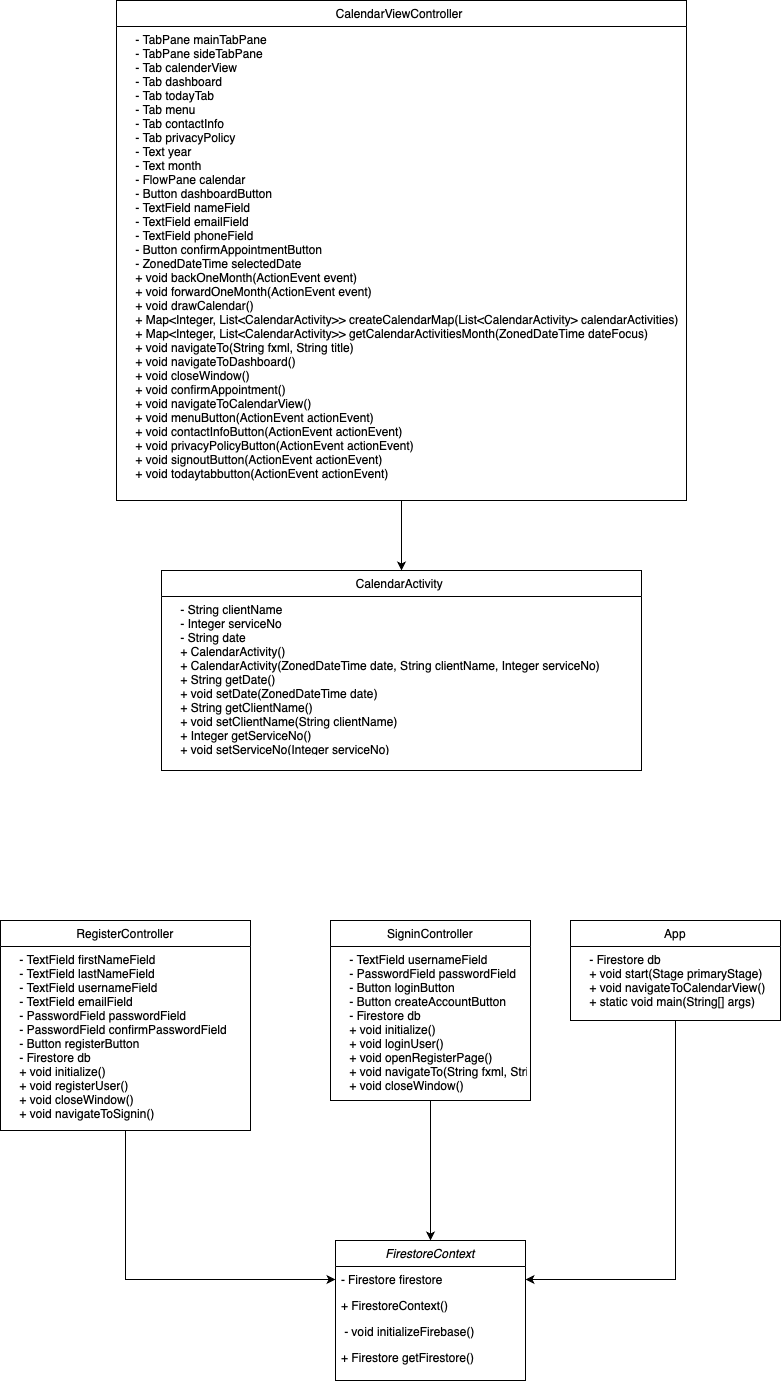

The diagram above was exported from draw.io. Its source (the exported page's mxGraphModel, read from the mxfile embedded in the PNG):
<mxGraphModel dx="956" dy="827" grid="1" gridSize="10" guides="1" tooltips="1" connect="1" arrows="1" fold="1" page="1" pageScale="1" pageWidth="827" pageHeight="1169" math="0" shadow="0">
  <root>
    <mxCell id="WIyWlLk6GJQsqaUBKTNV-0" />
    <mxCell id="WIyWlLk6GJQsqaUBKTNV-1" parent="WIyWlLk6GJQsqaUBKTNV-0" />
    <mxCell id="zkfFHV4jXpPFQw0GAbJ--0" value=" FirestoreContext " style="swimlane;fontStyle=2;align=center;verticalAlign=top;childLayout=stackLayout;horizontal=1;startSize=26;horizontalStack=0;resizeParent=1;resizeLast=0;collapsible=1;marginBottom=0;rounded=0;shadow=0;strokeWidth=1;" parent="WIyWlLk6GJQsqaUBKTNV-1" vertex="1">
      <mxGeometry x="359" y="1250" width="190" height="140" as="geometry">
        <mxRectangle x="230" y="140" width="160" height="26" as="alternateBounds" />
      </mxGeometry>
    </mxCell>
    <mxCell id="zkfFHV4jXpPFQw0GAbJ--2" value="- Firestore firestore" style="text;align=left;verticalAlign=top;spacingLeft=4;spacingRight=4;overflow=hidden;rotatable=0;points=[[0,0.5],[1,0.5]];portConstraint=eastwest;rounded=0;shadow=0;html=0;" parent="zkfFHV4jXpPFQw0GAbJ--0" vertex="1">
      <mxGeometry y="26" width="190" height="26" as="geometry" />
    </mxCell>
    <mxCell id="zkfFHV4jXpPFQw0GAbJ--1" value="+ FirestoreContext()" style="text;align=left;verticalAlign=top;spacingLeft=4;spacingRight=4;overflow=hidden;rotatable=0;points=[[0,0.5],[1,0.5]];portConstraint=eastwest;" parent="zkfFHV4jXpPFQw0GAbJ--0" vertex="1">
      <mxGeometry y="52" width="190" height="26" as="geometry" />
    </mxCell>
    <mxCell id="VvdB2EmM_Qblk-Iz4Tw1-0" value=" - void initializeFirebase()" style="text;align=left;verticalAlign=top;spacingLeft=4;spacingRight=4;overflow=hidden;rotatable=0;points=[[0,0.5],[1,0.5]];portConstraint=eastwest;" vertex="1" parent="zkfFHV4jXpPFQw0GAbJ--0">
      <mxGeometry y="78" width="190" height="26" as="geometry" />
    </mxCell>
    <mxCell id="VvdB2EmM_Qblk-Iz4Tw1-1" value="+ Firestore getFirestore()" style="text;align=left;verticalAlign=top;spacingLeft=4;spacingRight=4;overflow=hidden;rotatable=0;points=[[0,0.5],[1,0.5]];portConstraint=eastwest;" vertex="1" parent="zkfFHV4jXpPFQw0GAbJ--0">
      <mxGeometry y="104" width="190" height="26" as="geometry" />
    </mxCell>
    <mxCell id="VvdB2EmM_Qblk-Iz4Tw1-8" style="edgeStyle=orthogonalEdgeStyle;rounded=0;orthogonalLoop=1;jettySize=auto;html=1;" edge="1" parent="WIyWlLk6GJQsqaUBKTNV-1" source="zkfFHV4jXpPFQw0GAbJ--6" target="zkfFHV4jXpPFQw0GAbJ--0">
      <mxGeometry relative="1" as="geometry" />
    </mxCell>
    <mxCell id="zkfFHV4jXpPFQw0GAbJ--6" value=" SigninController " style="swimlane;fontStyle=0;align=center;verticalAlign=top;childLayout=stackLayout;horizontal=1;startSize=26;horizontalStack=0;resizeParent=1;resizeLast=0;collapsible=1;marginBottom=0;rounded=0;shadow=0;strokeWidth=1;" parent="WIyWlLk6GJQsqaUBKTNV-1" vertex="1">
      <mxGeometry x="354" y="930" width="200" height="180" as="geometry">
        <mxRectangle x="130" y="380" width="160" height="26" as="alternateBounds" />
      </mxGeometry>
    </mxCell>
    <mxCell id="zkfFHV4jXpPFQw0GAbJ--7" value="    - TextField usernameField&#10;    - PasswordField passwordField&#10;    - Button loginButton&#10;    - Button createAccountButton&#10;    - Firestore db&#10;    + void initialize()&#10;    + void loginUser()&#10;    + void openRegisterPage()&#10;    + void navigateTo(String fxml, String title)&#10;    + void closeWindow()" style="text;align=left;verticalAlign=top;spacingLeft=4;spacingRight=4;overflow=hidden;rotatable=0;points=[[0,0.5],[1,0.5]];portConstraint=eastwest;" parent="zkfFHV4jXpPFQw0GAbJ--6" vertex="1">
      <mxGeometry y="26" width="200" height="154" as="geometry" />
    </mxCell>
    <mxCell id="VvdB2EmM_Qblk-Iz4Tw1-11" style="edgeStyle=orthogonalEdgeStyle;rounded=0;orthogonalLoop=1;jettySize=auto;html=1;entryX=1;entryY=0.5;entryDx=0;entryDy=0;" edge="1" parent="WIyWlLk6GJQsqaUBKTNV-1" source="zkfFHV4jXpPFQw0GAbJ--13" target="zkfFHV4jXpPFQw0GAbJ--2">
      <mxGeometry relative="1" as="geometry" />
    </mxCell>
    <mxCell id="zkfFHV4jXpPFQw0GAbJ--13" value="App" style="swimlane;fontStyle=0;align=center;verticalAlign=top;childLayout=stackLayout;horizontal=1;startSize=26;horizontalStack=0;resizeParent=1;resizeLast=0;collapsible=1;marginBottom=0;rounded=0;shadow=0;strokeWidth=1;" parent="WIyWlLk6GJQsqaUBKTNV-1" vertex="1">
      <mxGeometry x="594" y="930" width="210" height="100" as="geometry">
        <mxRectangle x="340" y="380" width="170" height="26" as="alternateBounds" />
      </mxGeometry>
    </mxCell>
    <mxCell id="zkfFHV4jXpPFQw0GAbJ--14" value="    - Firestore db&#10;    + void start(Stage primaryStage)&#10;    + void navigateToCalendarView()&#10;    + static void main(String[] args)" style="text;align=left;verticalAlign=top;spacingLeft=4;spacingRight=4;overflow=hidden;rotatable=0;points=[[0,0.5],[1,0.5]];portConstraint=eastwest;" parent="zkfFHV4jXpPFQw0GAbJ--13" vertex="1">
      <mxGeometry y="26" width="210" height="64" as="geometry" />
    </mxCell>
    <mxCell id="VvdB2EmM_Qblk-Iz4Tw1-10" style="edgeStyle=orthogonalEdgeStyle;rounded=0;orthogonalLoop=1;jettySize=auto;html=1;entryX=0;entryY=0.5;entryDx=0;entryDy=0;" edge="1" parent="WIyWlLk6GJQsqaUBKTNV-1" source="zkfFHV4jXpPFQw0GAbJ--17" target="zkfFHV4jXpPFQw0GAbJ--2">
      <mxGeometry relative="1" as="geometry" />
    </mxCell>
    <mxCell id="zkfFHV4jXpPFQw0GAbJ--17" value="RegisterController" style="swimlane;fontStyle=0;align=center;verticalAlign=top;childLayout=stackLayout;horizontal=1;startSize=26;horizontalStack=0;resizeParent=1;resizeLast=0;collapsible=1;marginBottom=0;rounded=0;shadow=0;strokeWidth=1;" parent="WIyWlLk6GJQsqaUBKTNV-1" vertex="1">
      <mxGeometry x="24" y="930" width="250" height="210" as="geometry">
        <mxRectangle x="550" y="140" width="160" height="26" as="alternateBounds" />
      </mxGeometry>
    </mxCell>
    <mxCell id="zkfFHV4jXpPFQw0GAbJ--18" value="    - TextField firstNameField&#10;    - TextField lastNameField&#10;    - TextField usernameField&#10;    - TextField emailField&#10;    - PasswordField passwordField&#10;    - PasswordField confirmPasswordField&#10;    - Button registerButton&#10;    - Firestore db&#10;    + void initialize()&#10;    + void registerUser()&#10;    + void closeWindow()&#10;    + void navigateToSignin()" style="text;align=left;verticalAlign=top;spacingLeft=4;spacingRight=4;overflow=hidden;rotatable=0;points=[[0,0.5],[1,0.5]];portConstraint=eastwest;" parent="zkfFHV4jXpPFQw0GAbJ--17" vertex="1">
      <mxGeometry y="26" width="250" height="184" as="geometry" />
    </mxCell>
    <mxCell id="VvdB2EmM_Qblk-Iz4Tw1-2" value="CalendarActivity " style="swimlane;fontStyle=0;align=center;verticalAlign=top;childLayout=stackLayout;horizontal=1;startSize=26;horizontalStack=0;resizeParent=1;resizeLast=0;collapsible=1;marginBottom=0;rounded=0;shadow=0;strokeWidth=1;" vertex="1" parent="WIyWlLk6GJQsqaUBKTNV-1">
      <mxGeometry x="185" y="580" width="480" height="200" as="geometry">
        <mxRectangle x="130" y="380" width="160" height="26" as="alternateBounds" />
      </mxGeometry>
    </mxCell>
    <mxCell id="VvdB2EmM_Qblk-Iz4Tw1-3" value="    - String clientName&#10;    - Integer serviceNo&#10;    - String date&#10;    + CalendarActivity()&#10;    + CalendarActivity(ZonedDateTime date, String clientName, Integer serviceNo)&#10;    + String getDate()&#10;    + void setDate(ZonedDateTime date)&#10;    + String getClientName()&#10;    + void setClientName(String clientName)&#10;    + Integer getServiceNo()&#10;    + void setServiceNo(Integer serviceNo)&#10;    + ZonedDateTime getZonedDateTime()    + String toString()" style="text;align=left;verticalAlign=top;spacingLeft=4;spacingRight=4;overflow=hidden;rotatable=0;points=[[0,0.5],[1,0.5]];portConstraint=eastwest;" vertex="1" parent="VvdB2EmM_Qblk-Iz4Tw1-2">
      <mxGeometry y="26" width="480" height="154" as="geometry" />
    </mxCell>
    <mxCell id="VvdB2EmM_Qblk-Iz4Tw1-7" style="edgeStyle=orthogonalEdgeStyle;rounded=0;orthogonalLoop=1;jettySize=auto;html=1;" edge="1" parent="WIyWlLk6GJQsqaUBKTNV-1" source="VvdB2EmM_Qblk-Iz4Tw1-4" target="VvdB2EmM_Qblk-Iz4Tw1-2">
      <mxGeometry relative="1" as="geometry" />
    </mxCell>
    <mxCell id="VvdB2EmM_Qblk-Iz4Tw1-4" value="CalendarViewController " style="swimlane;fontStyle=0;align=center;verticalAlign=top;childLayout=stackLayout;horizontal=1;startSize=26;horizontalStack=0;resizeParent=1;resizeLast=0;collapsible=1;marginBottom=0;rounded=0;shadow=0;strokeWidth=1;" vertex="1" parent="WIyWlLk6GJQsqaUBKTNV-1">
      <mxGeometry x="140" y="10" width="570" height="500" as="geometry">
        <mxRectangle x="130" y="380" width="160" height="26" as="alternateBounds" />
      </mxGeometry>
    </mxCell>
    <mxCell id="VvdB2EmM_Qblk-Iz4Tw1-5" value="    - TabPane mainTabPane&#10;    - TabPane sideTabPane&#10;    - Tab calenderView&#10;    - Tab dashboard&#10;    - Tab todayTab&#10;    - Tab menu&#10;    - Tab contactInfo&#10;    - Tab privacyPolicy&#10;    - Text year&#10;    - Text month&#10;    - FlowPane calendar&#10;    - Button dashboardButton&#10;    - TextField nameField&#10;    - TextField emailField&#10;    - TextField phoneField&#10;    - Button confirmAppointmentButton&#10;    - ZonedDateTime selectedDate&#10;    + void backOneMonth(ActionEvent event)&#10;    + void forwardOneMonth(ActionEvent event)&#10;    + void drawCalendar()&#10;    + Map&lt;Integer, List&lt;CalendarActivity&gt;&gt; createCalendarMap(List&lt;CalendarActivity&gt; calendarActivities)&#10;    + Map&lt;Integer, List&lt;CalendarActivity&gt;&gt; getCalendarActivitiesMonth(ZonedDateTime dateFocus)&#10;    + void navigateTo(String fxml, String title)&#10;    + void navigateToDashboard()&#10;    + void closeWindow()&#10;    + void confirmAppointment()&#10;    + void navigateToCalendarView()&#10;    + void menuButton(ActionEvent actionEvent)&#10;    + void contactInfoButton(ActionEvent actionEvent)&#10;    + void privacyPolicyButton(ActionEvent actionEvent)&#10;    + void signoutButton(ActionEvent actionEvent)   &#10;    + void todaytabbutton(ActionEvent actionEvent)" style="text;align=left;verticalAlign=top;spacingLeft=4;spacingRight=4;overflow=hidden;rotatable=0;points=[[0,0.5],[1,0.5]];portConstraint=eastwest;" vertex="1" parent="VvdB2EmM_Qblk-Iz4Tw1-4">
      <mxGeometry y="26" width="570" height="464" as="geometry" />
    </mxCell>
  </root>
</mxGraphModel>